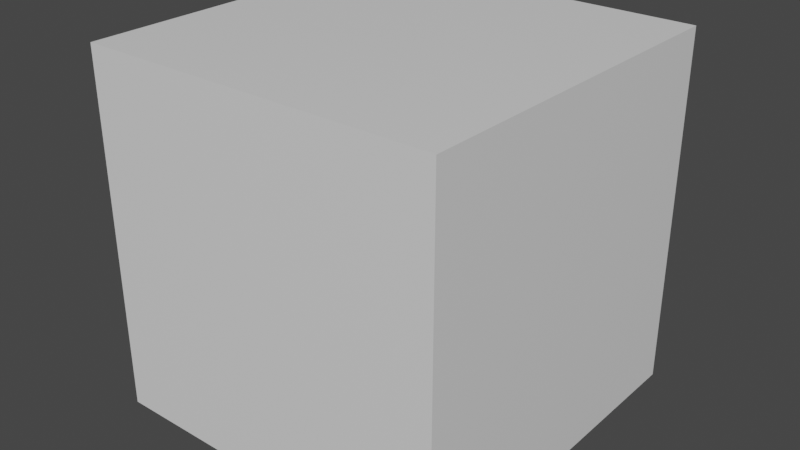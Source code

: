 # Source: singlebone_nodemove.blend  (saved by Blender 2.93.21; exported with 4.5.12 LTS)
import bpy
from mathutils import Matrix  # noqa: F401  (used for matrix-valued properties, if any)

bpy.ops.wm.read_factory_settings(use_empty=True)
scene = bpy.context.scene
scene.name = 'Scene'

# ---- collections
col_collection = bpy.data.collections.new('Collection'); scene.collection.children.link(col_collection)

# ---- materials (node trees are filled in below, after node groups)
mat_material = bpy.data.materials.new('Material')
mat_material.alpha_threshold = 0.0
mat_material.use_transparent_shadow = False
mat_material.line_color = (0.0, 0.0, 0.0, 1.0)

# ---- material node trees
mat_material.use_nodes = True; mat_material.node_tree.nodes.clear()
_N = mat_material.node_tree.nodes; _L = mat_material.node_tree.links
n0 = _N.new('ShaderNodeOutputMaterial'); n0.name = 'Material Output'; n0.location = (300, 300)
n1 = _N.new('ShaderNodeBsdfPrincipled'); n1.name = 'Principled BSDF'; n1.location = (10, 300)
n1.distribution = 'GGX'
n1.subsurface_method = 'BURLEY'
n1.inputs[2].default_value = 0.4
n1.inputs[3].default_value = 1.45
n1.inputs[27].default_value = (0.0, 0.0, 0.0, 1.0)
n1.inputs[28].default_value = 1.0
_L.new(n1.outputs[0], n0.inputs[0])
n0.is_active_output = True

# ---- world
world_world = bpy.data.worlds.new('World'); scene.world = world_world
world_world.use_nodes = True; world_world.node_tree.nodes.clear()
_N = world_world.node_tree.nodes; _L = world_world.node_tree.links
n0 = _N.new('ShaderNodeOutputWorld'); n0.name = 'World Output'; n0.location = (300, 300)
n1 = _N.new('ShaderNodeBackground'); n1.name = 'Background'; n1.location = (10, 300)
n1.inputs[0].default_value = (0.05088, 0.05088, 0.05088, 1.0)
_L.new(n1.outputs[0], n0.inputs[0])
n0.is_active_output = True
world_world.color = (0.05088, 0.05088, 0.05088)
world_world.use_sun_shadow = False
world_world.sun_shadow_jitter_overblur = 0.0

# ---- meshes
me_cube = bpy.data.meshes.new('Cube')
me_cube.from_pydata([(1.0, 1.0, 1.0), (1.0, 1.0, -1.0), (1.0, -1.0, 1.0), (1.0, -1.0, -1.0), (-1.0, 1.0, 1.0), (-1.0, 1.0, -1.0), (-1.0, -1.0, 1.0), (-1.0, -1.0, -1.0)], [], [(0, 4, 6, 2), (3, 2, 6, 7), (7, 6, 4, 5), (5, 1, 3, 7), (1, 0, 2, 3), (5, 4, 0, 1)])
_uv = me_cube.uv_layers.new(name='UVMap')
_uv.uv.foreach_set('vector', [0.625, 0.5, 0.875, 0.5, 0.875, 0.75, 0.625, 0.75, 0.375, 0.75, 0.625, 0.75, 0.625, 1.0, 0.375, 1.0, 0.375, 0.0, 0.625, 0.0, 0.625, 0.25, 0.375, 0.25, 0.125, 0.5, 0.375, 0.5, 0.375, 0.75, 0.125, 0.75, 0.375, 0.5, 0.625, 0.5, 0.625, 0.75, 0.375, 0.75, 0.375, 0.25, 0.625, 0.25, 0.625, 0.5, 0.375, 0.5])
me_cube.materials.append(mat_material)
me_cube.use_remesh_preserve_volume = False
me_cube.use_remesh_preserve_attributes = False
me_cube.use_mirror_vertex_groups = False
me_cube.update()
arm_armature = bpy.data.armatures.new('Armature')  # bones are not reproduced

# ---- objects
ob_cube = bpy.data.objects.new('Cube', me_cube)
ob_armature = bpy.data.objects.new('Armature', arm_armature)

# ---- transforms, parenting, visibility, modifiers, constraints
ob_cube.parent = ob_armature
ob_cube.location = (0.0, 0.0, 0.0)
ob_cube.lock_rotations_4d = False
ob_cube.empty_display_type = 'ARROWS'
ob_cube.lineart.crease_threshold = 0.0
_vg = ob_cube.vertex_groups.new(name='Bone')
_vg.add([0, 1, 2, 3, 4, 5, 6, 7], 1.0, 'REPLACE')
_m = ob_cube.modifiers.new('Armature', 'ARMATURE')
_m.object = ob_armature
ob_armature.location = (0.0, 0.0, 0.0)
ob_armature.show_in_front = True

# ---- collection membership
col_collection.objects.link(ob_cube)
col_collection.objects.link(ob_armature)

# ---- scene / render settings (as saved in the file)
scene.frame_start = 1; scene.frame_end = 50; scene.frame_set(50)
scene.render.engine = 'BLENDER_EEVEE_NEXT'
scene.cycles.use_denoising = False
scene.cycles.samples = 128
scene.cycles.sampling_pattern = 'TABULATED_SOBOL'
scene.cycles.use_adaptive_sampling = False
scene.cycles.use_light_tree = False
scene.view_settings.view_transform = 'Filmic'
bpy.context.view_layer.update()

# ---- added for rendering (the .blend has no active camera and no usable light): camera, sun
cam_auto = bpy.data.cameras.new('AutoCamera')
cam_auto.lens = 50.0
cam_auto.sensor_width = 36.0
cam_auto.clip_end = 1000.0
ob_auto_camera = bpy.data.objects.new('AutoCamera', cam_auto)
scene.collection.objects.link(ob_auto_camera)
ob_auto_camera.location = (3.20507, -3.84609, 2.56406)
ob_auto_camera.rotation_euler = (1.09748, -7.21219e-08, 0.694738)
scene.camera = ob_auto_camera
light_auto_sun = bpy.data.lights.new('AutoSun', 'SUN')
light_auto_sun.energy = 3.0
light_auto_sun.angle = 0.0523599
ob_auto_sun = bpy.data.objects.new('AutoSun', light_auto_sun)
scene.collection.objects.link(ob_auto_sun)
ob_auto_sun.rotation_euler = (0.872665, 0.174533, 0.523599)
bpy.context.view_layer.update()
